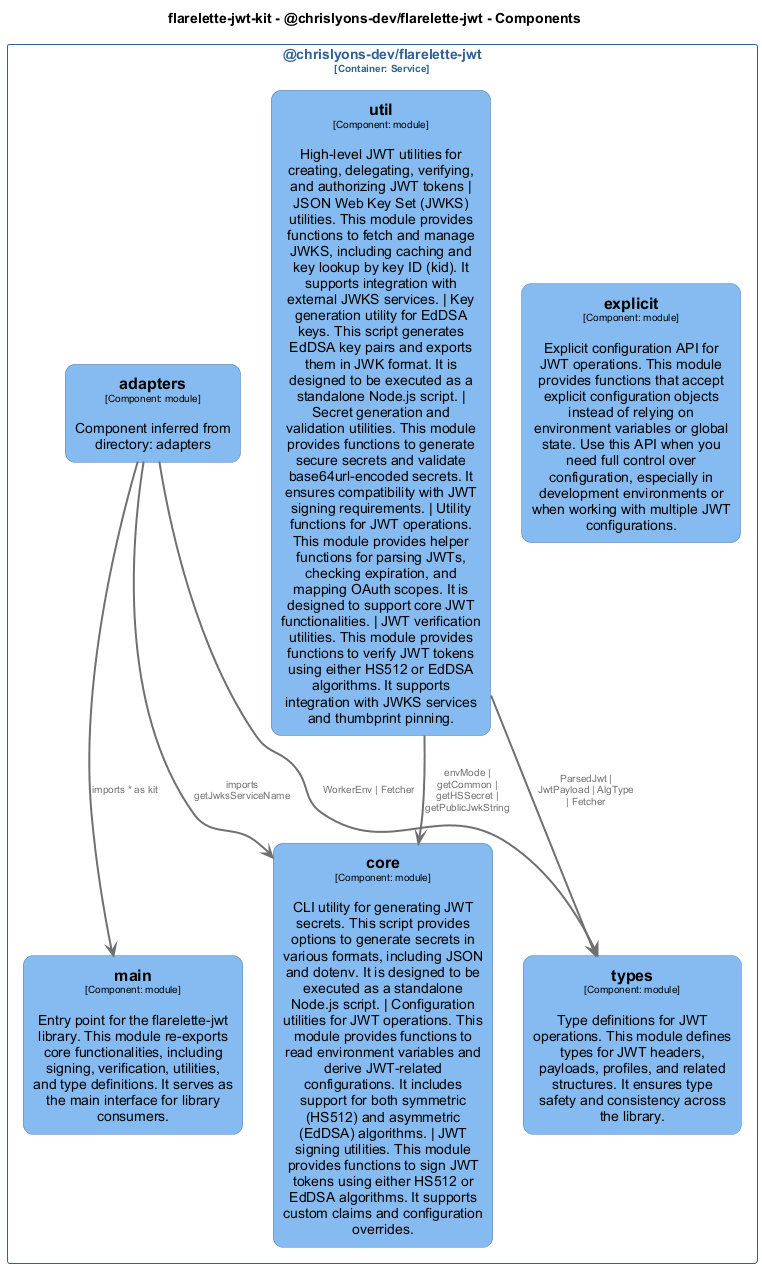

The diagram above was rendered by PlantUML. Its source (embedded in the PNG):
@startuml
set separator none
title flarelette-jwt-kit - @chrislyons-dev/flarelette-jwt - Components

top to bottom direction
skinparam ranksep 60
skinparam nodesep 30

skinparam {
  arrowFontSize 10
  defaultTextAlignment center
  wrapWidth 200
  maxMessageSize 100
  defaultFontName "Arial"
}

hide stereotype

skinparam rectangle<<flarelettejwtkit.chrislyonsdevflarelettejwt.adapters>> {
  BackgroundColor #85bbf0
  FontColor #000000
  BorderColor #5d82a8
  roundCorner 20
  shadowing false
}
skinparam rectangle<<flarelettejwtkit.chrislyonsdevflarelettejwt.core>> {
  BackgroundColor #85bbf0
  FontColor #000000
  BorderColor #5d82a8
  roundCorner 20
  shadowing false
}
skinparam rectangle<<flarelettejwtkit.chrislyonsdevflarelettejwt.explicit>> {
  BackgroundColor #85bbf0
  FontColor #000000
  BorderColor #5d82a8
  roundCorner 20
  shadowing false
}
skinparam rectangle<<flarelettejwtkit.chrislyonsdevflarelettejwt.main>> {
  BackgroundColor #85bbf0
  FontColor #000000
  BorderColor #5d82a8
  roundCorner 20
  shadowing false
}
skinparam rectangle<<flarelettejwtkit.chrislyonsdevflarelettejwt.types>> {
  BackgroundColor #85bbf0
  FontColor #000000
  BorderColor #5d82a8
  roundCorner 20
  shadowing false
}
skinparam rectangle<<flarelettejwtkit.chrislyonsdevflarelettejwt.util>> {
  BackgroundColor #85bbf0
  FontColor #000000
  BorderColor #5d82a8
  roundCorner 20
  shadowing false
}
skinparam rectangle<<flarelettejwtkit.chrislyonsdevflarelettejwt>> {
  BorderColor #2e6295
  FontColor #2e6295
  shadowing false
}

rectangle "@chrislyons-dev/flarelette-jwt\n<size:10>[Container: Service]</size>" <<flarelettejwtkit.chrislyonsdevflarelettejwt>> {
  rectangle "==core\n<size:10>[Component: module]</size>\n\nCLI utility for generating JWT secrets. This script provides options to generate secrets in various formats, including JSON and dotenv. It is designed to be executed as a standalone Node.js script. | Configuration utilities for JWT operations. This module provides functions to read environment variables and derive JWT-related configurations. It includes support for both symmetric (HS512) and asymmetric (EdDSA) algorithms. | JWT signing utilities. This module provides functions to sign JWT tokens using either HS512 or EdDSA algorithms. It supports custom claims and configuration overrides." <<flarelettejwtkit.chrislyonsdevflarelettejwt.core>> as flarelettejwtkit.chrislyonsdevflarelettejwt.core
  rectangle "==explicit\n<size:10>[Component: module]</size>\n\nExplicit configuration API for JWT operations. This module provides functions that accept explicit configuration objects instead of relying on environment variables or global state. Use this API when you need full control over configuration, especially in development environments or when working with multiple JWT configurations." <<flarelettejwtkit.chrislyonsdevflarelettejwt.explicit>> as flarelettejwtkit.chrislyonsdevflarelettejwt.explicit
  rectangle "==util\n<size:10>[Component: module]</size>\n\nHigh-level JWT utilities for creating, delegating, verifying, and authorizing JWT tokens | JSON Web Key Set (JWKS) utilities. This module provides functions to fetch and manage JWKS, including caching and key lookup by key ID (kid). It supports integration with external JWKS services. | Key generation utility for EdDSA keys. This script generates EdDSA key pairs and exports them in JWK format. It is designed to be executed as a standalone Node.js script. | Secret generation and validation utilities. This module provides functions to generate secure secrets and validate base64url-encoded secrets. It ensures compatibility with JWT signing requirements. | Utility functions for JWT operations. This module provides helper functions for parsing JWTs, checking expiration, and mapping OAuth scopes. It is designed to support core JWT functionalities. | JWT verification utilities. This module provides functions to verify JWT tokens using either HS512 or EdDSA algorithms. It supports integration with JWKS services and thumbprint pinning." <<flarelettejwtkit.chrislyonsdevflarelettejwt.util>> as flarelettejwtkit.chrislyonsdevflarelettejwt.util
  rectangle "==main\n<size:10>[Component: module]</size>\n\nEntry point for the flarelette-jwt library. This module re-exports core functionalities, including signing, verification, utilities, and type definitions. It serves as the main interface for library consumers." <<flarelettejwtkit.chrislyonsdevflarelettejwt.main>> as flarelettejwtkit.chrislyonsdevflarelettejwt.main
  rectangle "==types\n<size:10>[Component: module]</size>\n\nType definitions for JWT operations. This module defines types for JWT headers, payloads, profiles, and related structures. It ensures type safety and consistency across the library." <<flarelettejwtkit.chrislyonsdevflarelettejwt.types>> as flarelettejwtkit.chrislyonsdevflarelettejwt.types
  rectangle "==adapters\n<size:10>[Component: module]</size>\n\nComponent inferred from directory: adapters" <<flarelettejwtkit.chrislyonsdevflarelettejwt.adapters>> as flarelettejwtkit.chrislyonsdevflarelettejwt.adapters
}

flarelettejwtkit.chrislyonsdevflarelettejwt.util -[#707070,thickness=2]-> flarelettejwtkit.chrislyonsdevflarelettejwt.types : "<color:#707070>ParsedJwt | JwtPayload | AlgType | Fetcher"
flarelettejwtkit.chrislyonsdevflarelettejwt.util -[#707070,thickness=2]-> flarelettejwtkit.chrislyonsdevflarelettejwt.core : "<color:#707070>envMode | getCommon | getHSSecret | getPublicJwkString"
flarelettejwtkit.chrislyonsdevflarelettejwt.adapters -[#707070,thickness=2]-> flarelettejwtkit.chrislyonsdevflarelettejwt.main : "<color:#707070>imports * as kit"
flarelettejwtkit.chrislyonsdevflarelettejwt.adapters -[#707070,thickness=2]-> flarelettejwtkit.chrislyonsdevflarelettejwt.core : "<color:#707070>imports getJwksServiceName"
flarelettejwtkit.chrislyonsdevflarelettejwt.adapters -[#707070,thickness=2]-> flarelettejwtkit.chrislyonsdevflarelettejwt.types : "<color:#707070>WorkerEnv | Fetcher"
@enduml